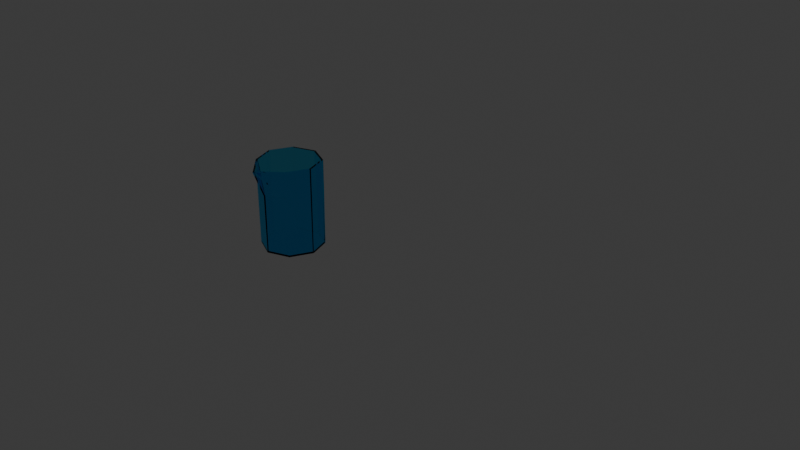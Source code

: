 # Source: Zlewka_LP.blend  (saved by Blender 4.5.90; exported with 4.5.12 LTS)
import bpy
from mathutils import Matrix  # noqa: F401  (used for matrix-valued properties, if any)

bpy.ops.wm.read_factory_settings(use_empty=True)
scene = bpy.context.scene
scene.name = 'Scene'

# ---- collections
col_collection = bpy.data.collections.new('Collection'); scene.collection.children.link(col_collection)

# ---- materials (node trees are filled in below, after node groups)
mat_szklo_zlewka = bpy.data.materials.new('Szklo_zlewka')

# ---- material node trees
mat_szklo_zlewka.use_nodes = True; mat_szklo_zlewka.node_tree.nodes.clear()
_N = mat_szklo_zlewka.node_tree.nodes; _L = mat_szklo_zlewka.node_tree.links
n0 = _N.new('ShaderNodeOutputMaterial'); n0.name = 'Material Output'; n0.location = (200, 100)
n1 = _N.new('ShaderNodeBsdfGlass'); n1.name = 'Glass BSDF'; n1.location = (-50, 104)
n1.inputs[1].default_value = 0.03
n1.inputs[2].default_value = 1.3
n2 = _N.new('ShaderNodeValToRGB'); n2.name = 'Color Ramp'; n2.location = (-363, 100)
while len(n2.color_ramp.elements) > 1: n2.color_ramp.elements.remove(n2.color_ramp.elements[-1])
n2.color_ramp.elements[0].position = 0.009063; n2.color_ramp.elements[0].color = (0.0, 0.0, 0.0, 1.0)
_e = n2.color_ramp.elements.new(0.5138); _e.color = (0.3758, 0.82, 1.0, 1.0)
n2.inputs[0].default_value = 1.0
_L.new(n1.outputs[0], n0.inputs[0])
_L.new(n2.outputs[0], n1.inputs[0])
n0.is_active_output = True

# ---- world
world_world = bpy.data.worlds.new('World'); scene.world = world_world
world_world.use_nodes = True; world_world.node_tree.nodes.clear()
_N = world_world.node_tree.nodes; _L = world_world.node_tree.links
n0 = _N.new('ShaderNodeOutputWorld'); n0.name = 'World Output'; n0.location = (200, 100)
n1 = _N.new('ShaderNodeBackground'); n1.name = 'Background'; n1.location = (-200, 100)
n1.inputs[0].default_value = (0.05088, 0.05088, 0.05088, 1.0)
_L.new(n1.outputs[0], n0.inputs[0])
n0.is_active_output = True
world_world.color = (0.05088, 0.05088, 0.05088)
world_world.sun_shadow_jitter_overblur = 0.0

# ---- cameras
cam_camera = bpy.data.cameras.new('Camera')
cam_camera.clip_end = 100.0
cam_camera.ortho_scale = 7.314

# ---- lights
light_light = bpy.data.lights.new('Light', 'POINT')
light_light.energy = 1000.0
light_light.shadow_soft_size = 0.1

# ---- meshes
me_cylinder = bpy.data.meshes.new('Cylinder')
me_cylinder.from_pydata([(0.0, 1.0, -1.0), (0.7071, 0.7071, -1.0), (1.0, 0.0, -1.0), (0.7071, -0.7071, -1.0), (0.0, -1.0, -1.0), (-0.7071, -0.7071, -1.0), (-1.0, 0.0, -1.0), (-0.7071, 0.7071, -1.0), (8.276e-08, 1.0, 0.9635), (0.7071, 0.7071, 0.9635), (1.0, 0.0, 0.9635), (0.7071, -0.7071, 0.9635), (8.276e-08, -1.0, 0.9635), (-0.7071, -0.7071, 0.9635), (-1.0, 0.0, 0.9635), (-0.7071, 0.7071, 0.9635), (8.276e-08, 1.0, 1.899), (0.7071, 0.7071, 1.899), (1.0, 0.0, 1.899), (0.7071, -0.7071, 1.899), (8.276e-08, -1.374, 1.899), (-0.7071, -0.7071, 1.899), (-1.0, 0.0, 1.899), (-0.7071, 0.7071, 1.899)], [], [(0, 7, 6, 5, 4, 3, 2, 1), (12, 13, 21, 20), (1, 2, 10, 9), (6, 7, 15, 14), (4, 5, 13, 12), (2, 3, 11, 10), (0, 1, 9, 8), (7, 0, 8, 15), (5, 6, 14, 13), (3, 4, 12, 11), (10, 11, 19, 18), (8, 9, 17, 16), (15, 8, 16, 23), (13, 14, 22, 21), (11, 12, 20, 19), (9, 10, 18, 17), (14, 15, 23, 22)])
_uv = me_cylinder.uv_layers.new(name='UVMap')
_uv.uv.foreach_set('vector', [0.75, 0.49, 0.5803, 0.4197, 0.51, 0.25, 0.5803, 0.08029, 0.75, 0.01, 0.9197, 0.08029, 0.99, 0.25, 0.9197, 0.4197, 0.75, 0.01, 0.5803, 0.08029, 0.5803, 0.08029, 0.75, 0.01, 0.9197, 0.4197, 0.99, 0.25, 0.99, 0.25, 0.9197, 0.4197, 0.51, 0.25, 0.5803, 0.4197, 0.5803, 0.4197, 0.51, 0.25, 0.75, 0.01, 0.5803, 0.08029, 0.5803, 0.08029, 0.75, 0.01, 0.99, 0.25, 0.9197, 0.08029, 0.9197, 0.08029, 0.99, 0.25, 0.75, 0.49, 0.9197, 0.4197, 0.9197, 0.4197, 0.75, 0.49, 0.5803, 0.4197, 0.75, 0.49, 0.75, 0.49, 0.5803, 0.4197, 0.5803, 0.08029, 0.51, 0.25, 0.51, 0.25, 0.5803, 0.08029, 0.9197, 0.08029, 0.75, 0.01, 0.75, 0.01, 0.9197, 0.08029, 0.99, 0.25, 0.9197, 0.08029, 0.9197, 0.08029, 0.99, 0.25, 0.75, 0.49, 0.9197, 0.4197, 0.9197, 0.4197, 0.75, 0.49, 0.5803, 0.4197, 0.75, 0.49, 0.75, 0.49, 0.5803, 0.4197, 0.5803, 0.08029, 0.51, 0.25, 0.51, 0.25, 0.5803, 0.08029, 0.9197, 0.08029, 0.75, 0.01, 0.75, 0.01, 0.9197, 0.08029, 0.9197, 0.4197, 0.99, 0.25, 0.99, 0.25, 0.9197, 0.4197, 0.51, 0.25, 0.5803, 0.4197, 0.5803, 0.4197, 0.51, 0.25])
me_cylinder.materials.append(mat_szklo_zlewka)
me_cylinder.update()

# ---- objects
ob_light = bpy.data.objects.new('Light', light_light)
ob_camera = bpy.data.objects.new('Camera', cam_camera)
ob_empty = bpy.data.objects.new('Empty', None)
ob_cylinder = bpy.data.objects.new('Cylinder', me_cylinder)

# ---- transforms, parenting, visibility, modifiers, constraints
ob_light.location = (4.076, 1.005, 5.904)
ob_light.rotation_euler = (0.6503, 0.05522, 1.866)
ob_light.lock_rotations_4d = False
ob_light.empty_display_type = 'ARROWS'
ob_light.color = (0.0, 0.0, 0.0, 0.0)
ob_light.lineart.crease_threshold = 0.0
ob_camera.location = (7.359, -6.926, 4.958)
ob_camera.rotation_euler = (1.109, 0.0, 0.8149)
ob_camera.lock_rotations_4d = False
ob_camera.empty_display_type = 'ARROWS'
ob_camera.color = (0.0, 0.0, 0.0, 0.0)
ob_camera.display_type = 'WIRE'
ob_camera.lineart.crease_threshold = 0.0
ob_empty.location = (-2.544, 0.0, 0.0)
ob_empty.rotation_euler = (1.571, -0.0, 1.571)
ob_empty.empty_display_type = 'IMAGE'
ob_empty.empty_display_size = 5.0
ob_cylinder.location = (-1.278, -0.3831, -0.2653)
ob_cylinder.scale = (0.3327, 0.3327, 0.3327)
_m = ob_cylinder.modifiers.new('Solidify', 'SOLIDIFY')
_m.thickness = 0.07

# ---- collection membership
col_collection.objects.link(ob_light)
col_collection.objects.link(ob_camera)
col_collection.objects.link(ob_empty)
col_collection.objects.link(ob_cylinder)

# ---- scene / render settings (as saved in the file)
scene.camera = ob_camera
scene.frame_start = 1; scene.frame_end = 250; scene.frame_set(1)
scene.render.engine = 'BLENDER_EEVEE_NEXT'
bpy.context.view_layer.update()
